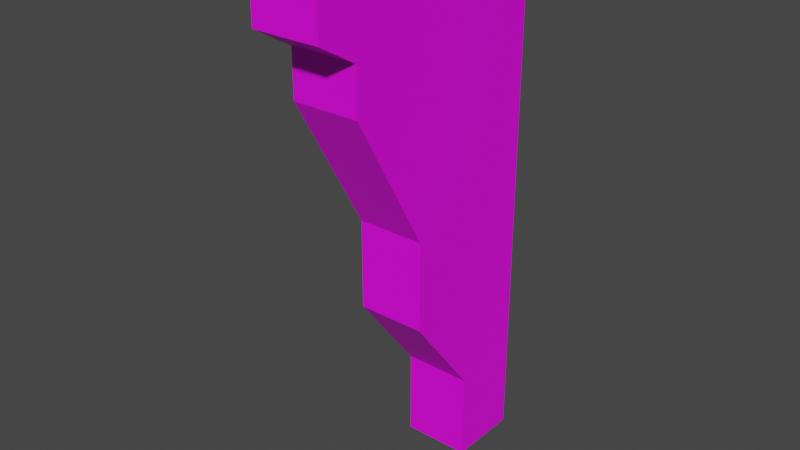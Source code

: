 # Source: Wall_Trim_Top.blend  (saved by Blender 2.93.21; exported with 4.5.12 LTS)
import bpy
from mathutils import Matrix  # noqa: F401  (used for matrix-valued properties, if any)

bpy.ops.wm.read_factory_settings(use_empty=True)
scene = bpy.context.scene
scene.name = 'Scene'

# ---- collections
col_collection = bpy.data.collections.new('Collection'); scene.collection.children.link(col_collection)

# ---- images (referenced by path relative to the original .blend; pixels are not part of the script)
import os
ASSET_DIR = os.environ.get("B2B_ASSET_DIR", "")  # directory of the original .blend (textures are referenced by path, not embedded)
HERE = os.path.dirname(os.path.abspath(__file__))  # packed textures are extracted next to this script under _unpacked/

def load_image(name, relpath, width, height, colorspace="sRGB"):
    """Load a texture the original file referenced (path relative to the .blend, or extracted next to this script)."""
    p = next((c for c in (os.path.join(HERE, relpath), os.path.join(ASSET_DIR, relpath)) if relpath and os.path.exists(c)), "")
    if p:
        img = bpy.data.images.load(p, check_existing=True)
        img.name = name
    else:  # same state as the original file: an image datablock whose file is absent (Cycles renders it pink)
        img = bpy.data.images.new(name, width, height)
        img.source = "FILE"
        img.filepath = "//" + (relpath or name)
    img.colorspace_settings.name = colorspace
    return img
img_props_psd = load_image('Props.psd', 'Props.psd', 1024, 1024, 'sRGB')

# ---- materials (node trees are filled in below, after node groups)
mat_material_001 = bpy.data.materials.new('Material.001')
mat_material_001.use_transparent_shadow = False

# ---- material node trees
mat_material_001.use_nodes = True; mat_material_001.node_tree.nodes.clear()
_N = mat_material_001.node_tree.nodes; _L = mat_material_001.node_tree.links
n0 = _N.new('ShaderNodeBsdfPrincipled'); n0.name = 'Principled BSDF'; n0.location = (10, 300)
n0.distribution = 'GGX'
n0.subsurface_method = 'BURLEY'
n0.inputs[3].default_value = 1.45
n0.inputs[27].default_value = (0.0, 0.0, 0.0, 1.0)
n0.inputs[28].default_value = 1.0
n1 = _N.new('ShaderNodeOutputMaterial'); n1.name = 'Material Output'; n1.location = (300, 300)
n2 = _N.new('ShaderNodeTexImage'); n2.name = 'Image Texture'; n2.location = (-280, 280)
n2.image = img_props_psd
_L.new(n0.outputs[0], n1.inputs[0])
_L.new(n2.outputs[0], n0.inputs[0])
n1.is_active_output = True

# ---- world
world_world = bpy.data.worlds.new('World'); scene.world = world_world
world_world.use_nodes = True; world_world.node_tree.nodes.clear()
_N = world_world.node_tree.nodes; _L = world_world.node_tree.links
n0 = _N.new('ShaderNodeOutputWorld'); n0.name = 'World Output'; n0.location = (300, 300)
n1 = _N.new('ShaderNodeBackground'); n1.name = 'Background'; n1.location = (10, 300)
n1.inputs[0].default_value = (0.05088, 0.05088, 0.05088, 1.0)
_L.new(n1.outputs[0], n0.inputs[0])
n0.is_active_output = True
world_world.color = (0.05088, 0.05088, 0.05088)
world_world.use_sun_shadow = False
world_world.sun_shadow_jitter_overblur = 0.0

# ---- meshes
me_cube_001 = bpy.data.meshes.new('Cube.001')
me_cube_001.from_pydata([(-7.693e-06, -0.2426, 6.98e-05), (-7.693e-06, 0.02441, 6.98e-05), (0.08123, -0.149, -0.4374), (0.08123, -0.2426, 6.98e-05), (0.08123, 0.02441, -0.4374), (0.08123, 0.02441, 6.98e-05), (-7.693e-06, -0.06326, -0.5485), (-7.693e-06, -0.149, -0.3293), (-7.693e-06, -0.2426, -0.1646), (-7.693e-06, 0.02441, -0.1646), (-7.693e-06, 0.02441, -0.3293), (-7.693e-06, 0.02441, -0.5485), (0.08123, 0.02441, -0.1646), (0.08123, 0.02441, -0.3293), (0.08123, 0.02441, -0.5485), (0.08123, -0.2426, -0.1646), (0.08123, -0.149, -0.3293), (0.08123, -0.06326, -0.5485), (-7.693e-06, 0.02441, -0.4374), (-7.693e-06, -0.149, -0.4374), (-7.693e-06, -0.06326, -0.6551), (-7.693e-06, 0.02441, -0.6551), (0.08123, 0.02441, -0.6551), (0.08123, -0.06326, -0.6551), (0.08123, 0.02441, -0.1098), (-7.693e-06, 0.02441, -0.1098), (-7.693e-06, -0.2426, -0.1098), (0.08123, -0.2426, -0.1098), (0.08123, -0.2904, 6.98e-05), (-7.693e-06, -0.2904, 6.98e-05), (-7.693e-06, -0.2904, -0.08228), (0.08123, -0.2904, -0.08228)], [], [(14, 17, 23, 22), (23, 20, 21, 22), (25, 1, 5, 24), (10, 13, 4, 18), (6, 11, 21, 20), (16, 15, 8, 7), (18, 4, 14, 11), (10, 18, 19, 7), (18, 11, 6, 19), (10, 9, 12, 13), (2, 19, 6, 17), (16, 2, 4, 13), (13, 12, 15, 16), (7, 8, 9, 10), (16, 7, 19, 2), (5, 1, 0, 3), (11, 14, 22, 21), (17, 6, 20, 23), (2, 17, 14, 4), (26, 0, 1, 25), (24, 5, 3, 27), (12, 24, 27, 15), (8, 26, 25, 9), (9, 25, 24, 12), (27, 3, 28, 31), (8, 15, 27, 26), (28, 29, 30, 31), (0, 26, 30, 29), (3, 0, 29, 28), (26, 27, 31, 30)])
_uv = me_cube_001.uv_layers.new(name='UVMap')
_uv.uv.foreach_set('vector', [0.07362, 0.05876, 0.07362, 0.05876, 0.07362, 0.05876, 0.07362, 0.05876, 0.1285, 0.005817, 0.1285, 0.014, 0.1197, 0.014, 0.1197, 0.005817, 0.5938, 0.25, 0.625, 0.25, 0.625, 0.5, 0.5938, 0.5, 0.5, 0.25, 0.5, 0.5, 0.5, 0.5, 0.5, 0.25, 0.07362, 0.05876, 0.07362, 0.05876, 0.07362, 0.05876, 0.07362, 0.05876, 0.1327, 0.1719, 0.1327, 0.018, 0.1178, 0.018, 0.1178, 0.1719, 0.5, 0.25, 0.5, 0.5, 0.5, 0.5, 0.5, 0.25, 0.07362, 0.05876, 0.07362, 0.05876, 0.07362, 0.05876, 0.07362, 0.05876, 0.07362, 0.05876, 0.07362, 0.05876, 0.07362, 0.05876, 0.07362, 0.05876, 0.5, 0.25, 0.5625, 0.25, 0.5625, 0.5, 0.5, 0.5, 0.1327, 0.1719, 0.1178, 0.1719, 0.1178, 0.1719, 0.1327, 0.1719, 0.07362, 0.05876, 0.07362, 0.05876, 0.07362, 0.05876, 0.07362, 0.05876, 0.07362, 0.05876, 0.07362, 0.05876, 0.07362, 0.05876, 0.07362, 0.05876, 0.07362, 0.05876, 0.07362, 0.05876, 0.07362, 0.05876, 0.07362, 0.05876, 0.1208, 0.1405, 0.1208, 0.1586, 0.1208, 0.1586, 0.1208, 0.1405, 0.07362, 0.05876, 0.07362, 0.05876, 0.07362, 0.05876, 0.07362, 0.05876, 0.5, 0.25, 0.5, 0.5, 0.5, 0.5, 0.5, 0.25, 0.1199, 0.007451, 0.128, 0.007451, 0.128, 0.01808, 0.1199, 0.01808, 0.07362, 0.05876, 0.07362, 0.05876, 0.07362, 0.05876, 0.07362, 0.05876, 0.07362, 0.05876, 0.07362, 0.05876, 0.07362, 0.05876, 0.07362, 0.05876, 0.07362, 0.05876, 0.07362, 0.05876, 0.07362, 0.05876, 0.07362, 0.05876, 0.07362, 0.05876, 0.07362, 0.05876, 0.07362, 0.05876, 0.07362, 0.05876, 0.07362, 0.05876, 0.07362, 0.05876, 0.07362, 0.05876, 0.07362, 0.05876, 0.5625, 0.25, 0.5938, 0.25, 0.5938, 0.5, 0.5625, 0.5, 0.07362, 0.05876, 0.07362, 0.05876, 0.07362, 0.05876, 0.07362, 0.05876, 0.1178, 0.018, 0.1327, 0.018, 0.1253, 0.03169, 0.1253, 0.03169, 0.1315, 0.1683, 0.1315, 0.1683, 0.1315, 0.1683, 0.1315, 0.1683, 0.07362, 0.05876, 0.07362, 0.05876, 0.07362, 0.05876, 0.07362, 0.05876, 0.07362, 0.05876, 0.07362, 0.05876, 0.07362, 0.05876, 0.07362, 0.05876, 0.1296, 0.005238, 0.1296, 0.005238, 0.1296, 0.005238, 0.1296, 0.005238])
me_cube_001.materials.append(mat_material_001)
me_cube_001.use_remesh_fix_poles = True
me_cube_001.use_remesh_preserve_attributes = False
me_cube_001.update()

# ---- objects
ob_cube = bpy.data.objects.new('Cube', me_cube_001)

# ---- transforms, parenting, visibility, modifiers, constraints
ob_cube.location = (0.0, 0.0, 0.0)

# ---- collection membership
col_collection.objects.link(ob_cube)

# ---- scene / render settings (as saved in the file)
scene.frame_start = 1; scene.frame_end = 250; scene.frame_set(60)
scene.render.engine = 'BLENDER_EEVEE_NEXT'
scene.cycles.use_denoising = False
scene.cycles.samples = 128
scene.cycles.sampling_pattern = 'TABULATED_SOBOL'
scene.cycles.use_adaptive_sampling = False
scene.cycles.use_light_tree = False
scene.view_settings.view_transform = 'Filmic'
bpy.context.view_layer.update()

# ---- added for rendering (the .blend has no active camera and no usable light): camera, sun
cam_auto = bpy.data.cameras.new('AutoCamera')
cam_auto.lens = 50.0
cam_auto.sensor_width = 36.0
cam_auto.clip_end = 1000.0
ob_auto_camera = bpy.data.objects.new('AutoCamera', cam_auto)
scene.collection.objects.link(ob_auto_camera)
ob_auto_camera.location = (0.717347, -0.94507, 0.213857)
ob_auto_camera.rotation_euler = (1.09748, -7.21219e-08, 0.694738)
scene.camera = ob_auto_camera
light_auto_sun = bpy.data.lights.new('AutoSun', 'SUN')
light_auto_sun.energy = 3.0
light_auto_sun.angle = 0.0523599
ob_auto_sun = bpy.data.objects.new('AutoSun', light_auto_sun)
scene.collection.objects.link(ob_auto_sun)
ob_auto_sun.rotation_euler = (0.872665, 0.174533, 0.523599)
bpy.context.view_layer.update()
